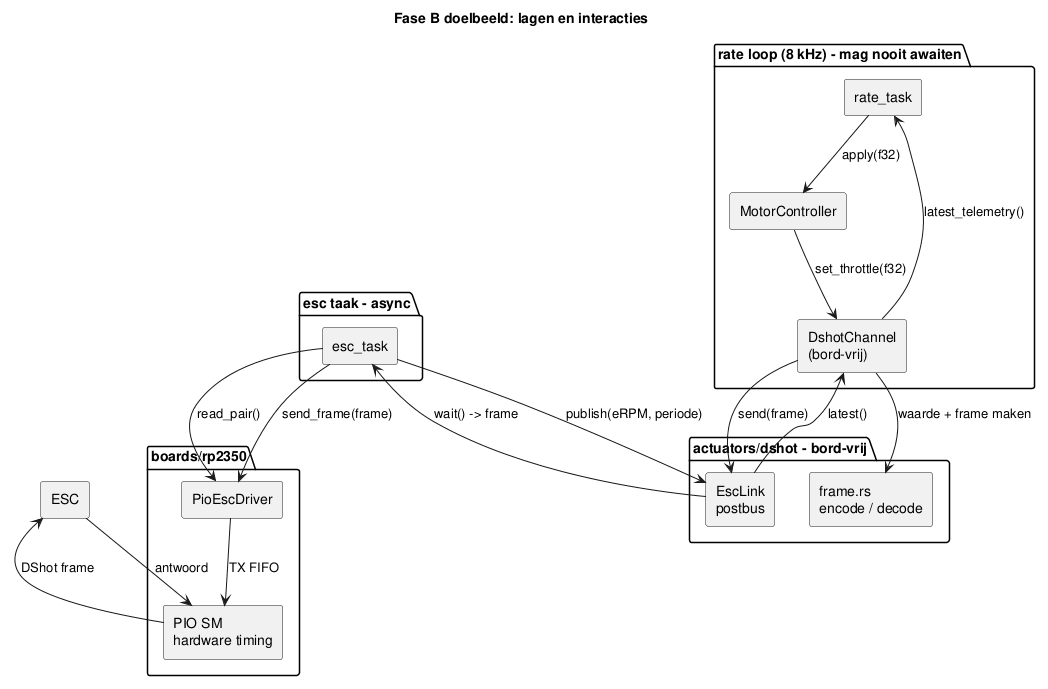

The diagram above was rendered by PlantUML. Its source (embedded in the PNG):
@startuml
title Fase B doelbeeld: lagen en interacties

skinparam componentStyle rectangle
skinparam shadowing false

package "rate loop (8 kHz) - mag nooit awaiten" as RL {
  [rate_task] as RATE
  [MotorController] as MCTRL
  [DshotChannel\n(bord-vrij)] as DC
}

package "actuators/dshot - bord-vrij" as AD {
  [EscLink\npostbus] as LINK
  [frame.rs\nencode / decode] as FRAME
}

package "esc taak - async" as ET {
  [esc_task] as TASK
}

package "boards/rp2350" as BR {
  [PioEscDriver] as DRV
  [PIO SM\nhardware timing] as SM
}

[ESC] as ESC

RATE --> MCTRL : apply(f32)
MCTRL --> DC : set_throttle(f32)
DC --> FRAME : waarde + frame maken
DC --> LINK : send(frame)
LINK --> TASK : wait() -> frame
TASK --> DRV : send_frame(frame)
DRV --> SM : TX FIFO
SM --> ESC : DShot frame
ESC --> SM : antwoord
TASK --> DRV : read_pair()
TASK --> LINK : publish(eRPM, periode)
LINK --> DC : latest()
DC --> RATE : latest_telemetry()
@enduml